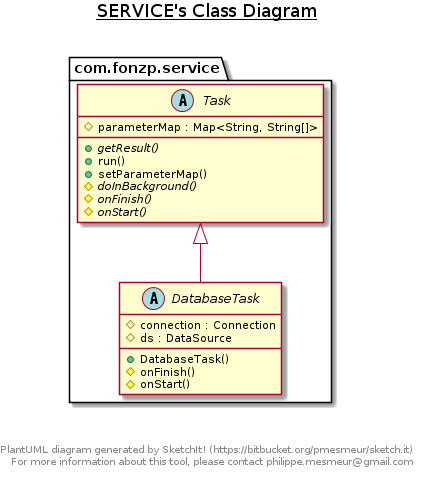

The diagram above was rendered by PlantUML. Its source (embedded in the PNG):
@startuml

title __SERVICE's Class Diagram__\n

  namespace com.fonzp.service {
    abstract class com.fonzp.service.DatabaseTask {
        # connection : Connection
        # ds : DataSource
        + DatabaseTask()
        # onFinish()
        # onStart()
    }
  }
  

  namespace com.fonzp.service {
    abstract class com.fonzp.service.Task {
        # parameterMap : Map<String, String[]>
        {abstract} + getResult()
        + run()
        + setParameterMap()
        {abstract} # doInBackground()
        {abstract} # onFinish()
        {abstract} # onStart()
    }
  }
  

  com.fonzp.service.DatabaseTask -up-|> com.fonzp.service.Task


right footer


PlantUML diagram generated by SketchIt! (https://bitbucket.org/pmesmeur/sketch.it)
For more information about this tool, please contact philippe.mesmeur@gmail.com
endfooter

@enduml